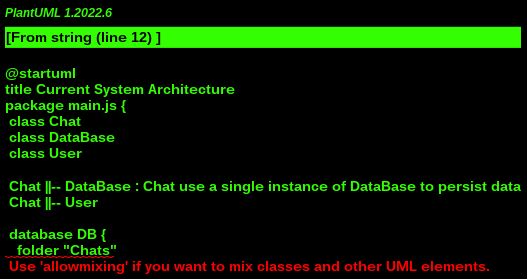

The diagram above was rendered by PlantUML. Its source (embedded in the PNG):
@startuml
title Current System Architecture
package main.js {
 class Chat 
 class DataBase
 class User

 Chat ||-- DataBase : Chat use a single instance of DataBase to persist data
 Chat ||-- User

 database DB {
   folder "Chats"
 }
}
@enduml